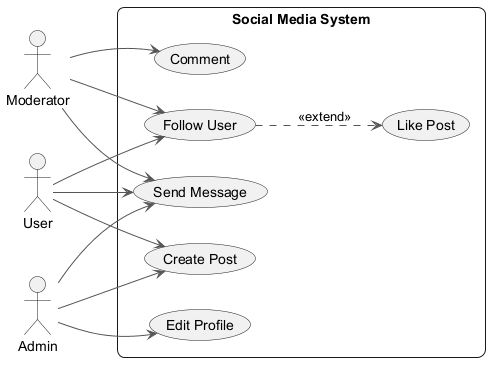

The diagram above was rendered by PlantUML. Its source (embedded in the PNG):
@startuml
skinparam backgroundColor #FFFFFF
skinparam roundCorner 15
skinparam ArrowColor #555555
left to right direction
actor "Moderator" as Moderator
actor "Admin" as Admin
actor "User" as User
rectangle "Social Media System" {
  usecase "Follow User" as UC_FollowUser
  usecase "Send Message" as UC_SendMessage
  usecase "Like Post" as UC_LikePost
  usecase "Comment" as UC_Comment
  usecase "Create Post" as UC_CreatePost
  usecase "Edit Profile" as UC_EditProfile
}
Moderator --> UC_SendMessage
Moderator --> UC_FollowUser
Moderator --> UC_Comment
Admin --> UC_CreatePost
Admin --> UC_SendMessage
Admin --> UC_EditProfile
User --> UC_CreatePost
User --> UC_FollowUser
User --> UC_SendMessage
UC_FollowUser ..> UC_LikePost : <<extend>>
@enduml